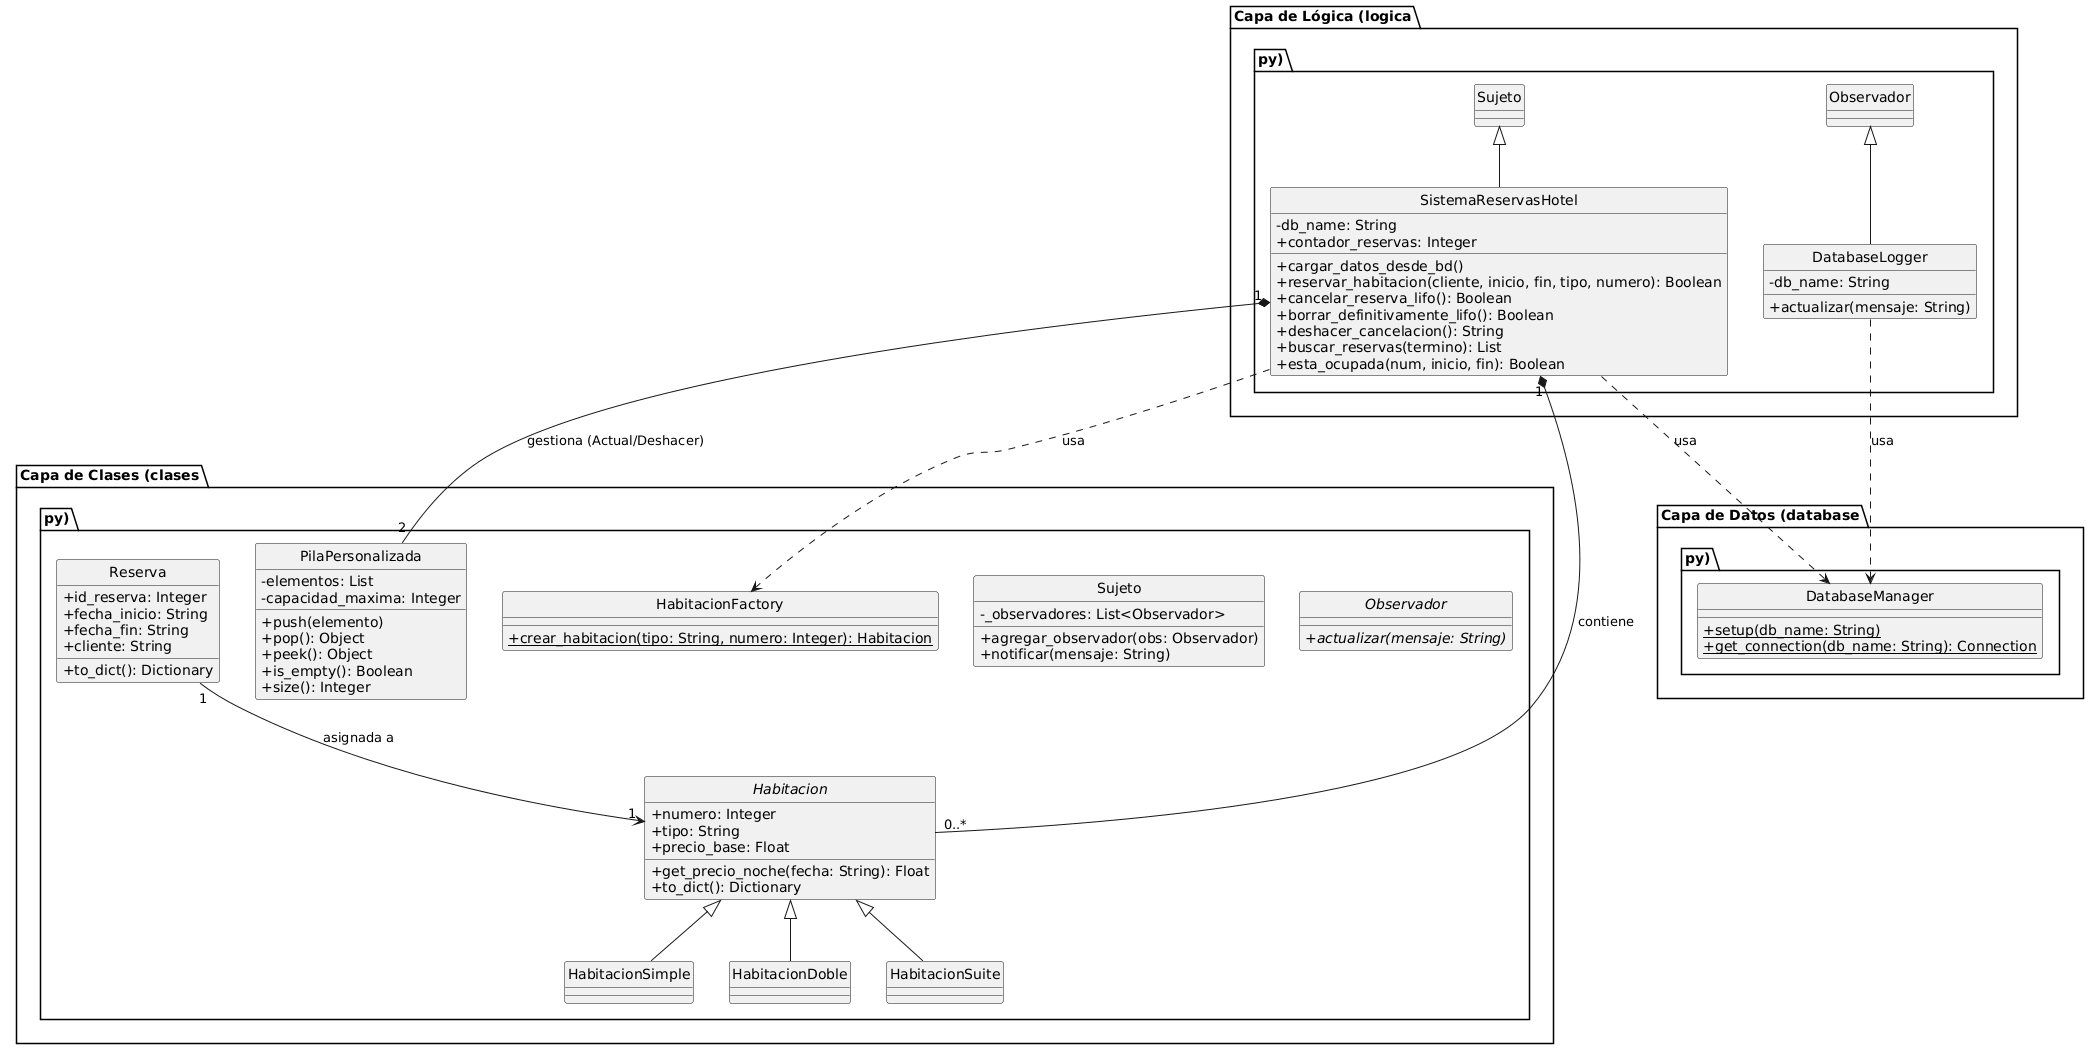

The diagram above was rendered by PlantUML. Its source (embedded in the PNG):
@startuml
skinparam style strictuml
skinparam Monochrome true
skinparam shadowing false
skinparam classAttributeIconSize 0
package "Capa de Clases (clases.py)" {
    abstract class Observador {
        + {abstract} actualizar(mensaje: String)
    }
    class Sujeto {
        - _observadores: List<Observador>
        + agregar_observador(obs: Observador)
        + notificar(mensaje: String)
    }
    class PilaPersonalizada {
        - elementos: List
        - capacidad_maxima: Integer
        + push(elemento)
        + pop(): Object
        + peek(): Object
        + is_empty(): Boolean
        + size(): Integer
    }
    abstract class Habitacion {
        + numero: Integer
        + tipo: String
        + precio_base: Float
        + get_precio_noche(fecha: String): Float
        + to_dict(): Dictionary
    }
    class HabitacionSimple extends Habitacion
    class HabitacionDoble extends Habitacion
    class HabitacionSuite extends Habitacion
    class HabitacionFactory {
        + {static} crear_habitacion(tipo: String, numero: Integer): Habitacion
    }
    class Reserva {
        + id_reserva: Integer
        + fecha_inicio: String
        + fecha_fin: String
        + cliente: String
        + to_dict(): Dictionary
    }
}
package "Capa de Datos (database.py)" {
    class DatabaseManager {
        + {static} setup(db_name: String)
        + {static} get_connection(db_name: String): Connection
    }
}
package "Capa de Lógica (logica.py)" {
    class SistemaReservasHotel extends Sujeto {
        - db_name: String
        + contador_reservas: Integer
        + cargar_datos_desde_bd()
        + reservar_habitacion(cliente, inicio, fin, tipo, numero): Boolean
        + cancelar_reserva_lifo(): Boolean
        + borrar_definitivamente_lifo(): Boolean
        + deshacer_cancelacion(): String
        + buscar_reservas(termino): List
        + esta_ocupada(num, inicio, fin): Boolean
    }
    class DatabaseLogger extends Observador {
        - db_name: String
        + actualizar(mensaje: String)
    }
}
' Relaciones
SistemaReservasHotel "1" *-- "2" PilaPersonalizada : gestiona (Actual/Deshacer)
SistemaReservasHotel "1" *-- "0..*" Habitacion : contiene
Reserva "1" --> "1" Habitacion : asignada a
SistemaReservasHotel ..> HabitacionFactory : usa
SistemaReservasHotel ..> DatabaseManager : usa
DatabaseLogger ..> DatabaseManager : usa
@enduml